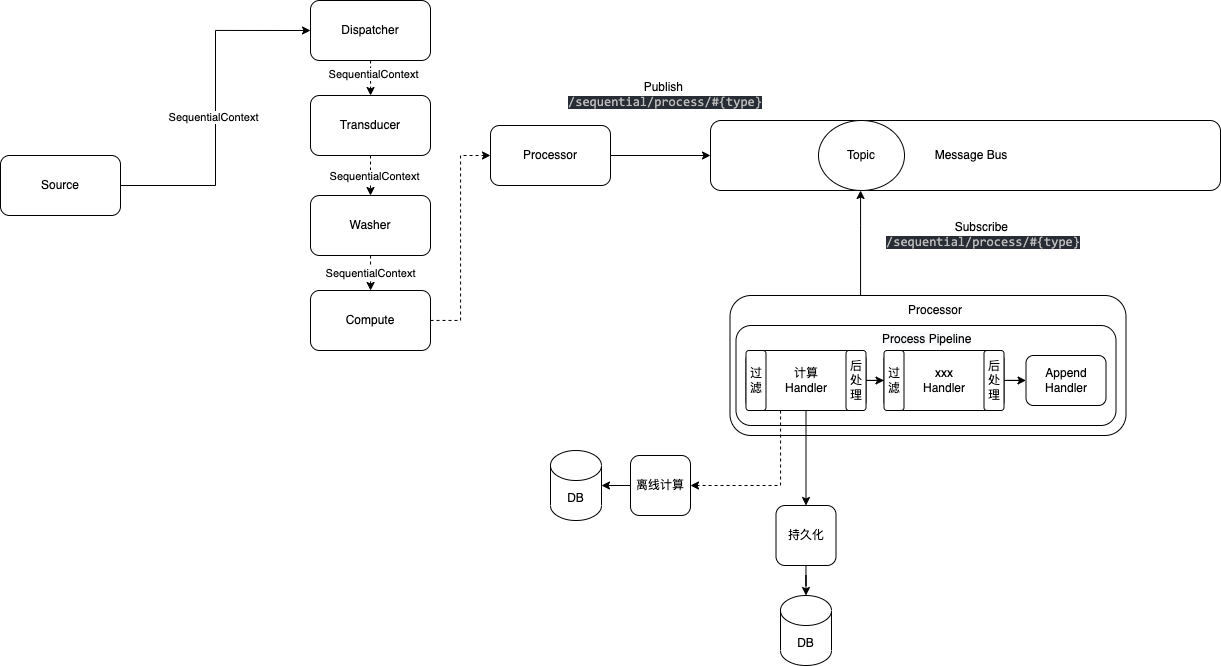

The diagram above was exported from draw.io. Its source (the exported page's mxGraphModel, read from the mxfile embedded in the PNG):
<mxGraphModel dx="2057" dy="874" grid="1" gridSize="10" guides="1" tooltips="1" connect="1" arrows="1" fold="1" page="1" pageScale="1" pageWidth="850" pageHeight="1100" math="0" shadow="0">
  <root>
    <mxCell id="0" />
    <mxCell id="1" parent="0" />
    <mxCell id="DAtiEeHnDGB2Xk_0yQSO-1" value="" style="rounded=1;whiteSpace=wrap;html=1;" vertex="1" parent="1">
      <mxGeometry x="-60" y="465" width="510" height="70" as="geometry" />
    </mxCell>
    <mxCell id="DAtiEeHnDGB2Xk_0yQSO-4" value="Message Bus" style="text;html=1;strokeColor=none;fillColor=none;align=center;verticalAlign=middle;whiteSpace=wrap;rounded=0;" vertex="1" parent="1">
      <mxGeometry x="145.5" y="485" width="110" height="30" as="geometry" />
    </mxCell>
    <mxCell id="DAtiEeHnDGB2Xk_0yQSO-6" style="edgeStyle=orthogonalEdgeStyle;rounded=0;orthogonalLoop=1;jettySize=auto;html=1;" edge="1" parent="1" source="DAtiEeHnDGB2Xk_0yQSO-8" target="DAtiEeHnDGB2Xk_0yQSO-1">
      <mxGeometry relative="1" as="geometry">
        <Array as="points">
          <mxPoint x="90" y="570" />
          <mxPoint x="90" y="570" />
        </Array>
      </mxGeometry>
    </mxCell>
    <mxCell id="DAtiEeHnDGB2Xk_0yQSO-8" value="" style="rounded=1;whiteSpace=wrap;html=1;" vertex="1" parent="1">
      <mxGeometry x="-40.5" y="640" width="396" height="140" as="geometry" />
    </mxCell>
    <mxCell id="DAtiEeHnDGB2Xk_0yQSO-9" value="" style="rounded=1;whiteSpace=wrap;html=1;" vertex="1" parent="1">
      <mxGeometry x="-34.5" y="670" width="380" height="100" as="geometry" />
    </mxCell>
    <mxCell id="DAtiEeHnDGB2Xk_0yQSO-10" style="edgeStyle=orthogonalEdgeStyle;rounded=0;orthogonalLoop=1;jettySize=auto;html=1;entryX=0;entryY=0.5;entryDx=0;entryDy=0;" edge="1" parent="1" source="DAtiEeHnDGB2Xk_0yQSO-12" target="DAtiEeHnDGB2Xk_0yQSO-15">
      <mxGeometry relative="1" as="geometry" />
    </mxCell>
    <mxCell id="DAtiEeHnDGB2Xk_0yQSO-56" style="edgeStyle=orthogonalEdgeStyle;rounded=0;orthogonalLoop=1;jettySize=auto;html=1;entryX=1;entryY=0.5;entryDx=0;entryDy=0;dashed=1;" edge="1" parent="1" source="DAtiEeHnDGB2Xk_0yQSO-12" target="DAtiEeHnDGB2Xk_0yQSO-34">
      <mxGeometry relative="1" as="geometry">
        <Array as="points">
          <mxPoint x="10" y="830" />
        </Array>
      </mxGeometry>
    </mxCell>
    <mxCell id="DAtiEeHnDGB2Xk_0yQSO-70" style="edgeStyle=orthogonalEdgeStyle;rounded=0;orthogonalLoop=1;jettySize=auto;html=1;" edge="1" parent="1" source="DAtiEeHnDGB2Xk_0yQSO-12" target="DAtiEeHnDGB2Xk_0yQSO-67">
      <mxGeometry relative="1" as="geometry" />
    </mxCell>
    <mxCell id="DAtiEeHnDGB2Xk_0yQSO-12" value="计算&lt;br&gt;Handler" style="rounded=1;whiteSpace=wrap;html=1;" vertex="1" parent="1">
      <mxGeometry x="-24.5" y="695" width="120" height="60" as="geometry" />
    </mxCell>
    <mxCell id="DAtiEeHnDGB2Xk_0yQSO-13" value="xxx&lt;br&gt;Handler" style="rounded=1;whiteSpace=wrap;html=1;" vertex="1" parent="1">
      <mxGeometry x="113.5" y="695" width="120" height="60" as="geometry" />
    </mxCell>
    <mxCell id="DAtiEeHnDGB2Xk_0yQSO-14" value="过滤" style="rounded=1;whiteSpace=wrap;html=1;" vertex="1" parent="1">
      <mxGeometry x="-24.5" y="695" width="20" height="60" as="geometry" />
    </mxCell>
    <mxCell id="DAtiEeHnDGB2Xk_0yQSO-15" value="过滤" style="rounded=1;whiteSpace=wrap;html=1;" vertex="1" parent="1">
      <mxGeometry x="113.5" y="695" width="20" height="60" as="geometry" />
    </mxCell>
    <mxCell id="DAtiEeHnDGB2Xk_0yQSO-16" value="后处理" style="rounded=1;whiteSpace=wrap;html=1;" vertex="1" parent="1">
      <mxGeometry x="75.5" y="695" width="20" height="60" as="geometry" />
    </mxCell>
    <mxCell id="DAtiEeHnDGB2Xk_0yQSO-17" style="edgeStyle=orthogonalEdgeStyle;rounded=0;orthogonalLoop=1;jettySize=auto;html=1;" edge="1" parent="1" source="DAtiEeHnDGB2Xk_0yQSO-18" target="DAtiEeHnDGB2Xk_0yQSO-44">
      <mxGeometry relative="1" as="geometry" />
    </mxCell>
    <mxCell id="DAtiEeHnDGB2Xk_0yQSO-18" value="后处理" style="rounded=1;whiteSpace=wrap;html=1;" vertex="1" parent="1">
      <mxGeometry x="213.5" y="695" width="20" height="60" as="geometry" />
    </mxCell>
    <mxCell id="DAtiEeHnDGB2Xk_0yQSO-19" value="&lt;span style=&quot;color: rgb(0, 0, 0); font-family: helvetica; font-size: 12px; font-style: normal; font-weight: 400; letter-spacing: normal; text-align: center; text-indent: 0px; text-transform: none; word-spacing: 0px; background-color: rgb(248, 249, 250); display: inline; float: none;&quot;&gt;Process Pipeline&lt;/span&gt;" style="text;whiteSpace=wrap;html=1;" vertex="1" parent="1">
      <mxGeometry x="109.5" y="670" width="110" height="50" as="geometry" />
    </mxCell>
    <mxCell id="DAtiEeHnDGB2Xk_0yQSO-20" value="Processor" style="text;html=1;strokeColor=none;fillColor=none;align=center;verticalAlign=middle;whiteSpace=wrap;rounded=0;" vertex="1" parent="1">
      <mxGeometry x="134.5" y="640" width="60" height="30" as="geometry" />
    </mxCell>
    <mxCell id="DAtiEeHnDGB2Xk_0yQSO-21" value="Subscribe&amp;nbsp;&lt;br&gt;&lt;span style=&quot;font-family: Consolas, monospace; font-size: 9.8pt; background-color: rgb(40, 44, 52); color: rgb(187, 187, 187);&quot;&gt;/sequential/process/#{type}&lt;/span&gt;" style="text;html=1;strokeColor=none;fillColor=none;align=center;verticalAlign=middle;whiteSpace=wrap;rounded=0;" vertex="1" parent="1">
      <mxGeometry x="107.5" y="550" width="210" height="60" as="geometry" />
    </mxCell>
    <mxCell id="DAtiEeHnDGB2Xk_0yQSO-26" value="Topic" style="ellipse;whiteSpace=wrap;html=1;" vertex="1" parent="1">
      <mxGeometry x="48" y="465" width="86" height="70" as="geometry" />
    </mxCell>
    <mxCell id="DAtiEeHnDGB2Xk_0yQSO-33" style="edgeStyle=orthogonalEdgeStyle;rounded=0;orthogonalLoop=1;jettySize=auto;html=1;entryX=1;entryY=0.5;entryDx=0;entryDy=0;entryPerimeter=0;" edge="1" parent="1" source="DAtiEeHnDGB2Xk_0yQSO-34" target="DAtiEeHnDGB2Xk_0yQSO-35">
      <mxGeometry relative="1" as="geometry">
        <mxPoint x="-24.5" y="845" as="targetPoint" />
      </mxGeometry>
    </mxCell>
    <mxCell id="DAtiEeHnDGB2Xk_0yQSO-34" value="离线计算" style="whiteSpace=wrap;html=1;aspect=fixed;rounded=1;" vertex="1" parent="1">
      <mxGeometry x="-140" y="800" width="60" height="60" as="geometry" />
    </mxCell>
    <mxCell id="DAtiEeHnDGB2Xk_0yQSO-35" value="DB" style="shape=cylinder3;whiteSpace=wrap;html=1;boundedLbl=1;backgroundOutline=1;size=15;" vertex="1" parent="1">
      <mxGeometry x="-220" y="795" width="51" height="70" as="geometry" />
    </mxCell>
    <mxCell id="DAtiEeHnDGB2Xk_0yQSO-44" value="Append Handler" style="rounded=1;whiteSpace=wrap;html=1;" vertex="1" parent="1">
      <mxGeometry x="255.5" y="700" width="80" height="50" as="geometry" />
    </mxCell>
    <mxCell id="DAtiEeHnDGB2Xk_0yQSO-61" style="edgeStyle=orthogonalEdgeStyle;rounded=0;orthogonalLoop=1;jettySize=auto;html=1;dashed=1;" edge="1" parent="1" source="DAtiEeHnDGB2Xk_0yQSO-51" target="DAtiEeHnDGB2Xk_0yQSO-53">
      <mxGeometry relative="1" as="geometry" />
    </mxCell>
    <mxCell id="DAtiEeHnDGB2Xk_0yQSO-75" value="SequentialContext" style="edgeLabel;html=1;align=center;verticalAlign=middle;resizable=0;points=[];" vertex="1" connectable="0" parent="DAtiEeHnDGB2Xk_0yQSO-61">
      <mxGeometry x="-0.4312" y="2" relative="1" as="geometry">
        <mxPoint as="offset" />
      </mxGeometry>
    </mxCell>
    <mxCell id="DAtiEeHnDGB2Xk_0yQSO-51" value="Dispatcher" style="rounded=1;whiteSpace=wrap;html=1;" vertex="1" parent="1">
      <mxGeometry x="-460" y="345" width="120" height="60" as="geometry" />
    </mxCell>
    <mxCell id="DAtiEeHnDGB2Xk_0yQSO-64" style="edgeStyle=orthogonalEdgeStyle;rounded=0;orthogonalLoop=1;jettySize=auto;html=1;entryX=0;entryY=0.5;entryDx=0;entryDy=0;dashed=1;" edge="1" parent="1" source="DAtiEeHnDGB2Xk_0yQSO-52" target="DAtiEeHnDGB2Xk_0yQSO-55">
      <mxGeometry relative="1" as="geometry" />
    </mxCell>
    <mxCell id="DAtiEeHnDGB2Xk_0yQSO-52" value="Compute" style="rounded=1;whiteSpace=wrap;html=1;" vertex="1" parent="1">
      <mxGeometry x="-460" y="635" width="120" height="60" as="geometry" />
    </mxCell>
    <mxCell id="DAtiEeHnDGB2Xk_0yQSO-62" style="edgeStyle=orthogonalEdgeStyle;rounded=0;orthogonalLoop=1;jettySize=auto;html=1;dashed=1;" edge="1" parent="1" source="DAtiEeHnDGB2Xk_0yQSO-53" target="DAtiEeHnDGB2Xk_0yQSO-54">
      <mxGeometry relative="1" as="geometry" />
    </mxCell>
    <mxCell id="DAtiEeHnDGB2Xk_0yQSO-76" value="SequentialContext" style="edgeLabel;html=1;align=center;verticalAlign=middle;resizable=0;points=[];" vertex="1" connectable="0" parent="DAtiEeHnDGB2Xk_0yQSO-62">
      <mxGeometry x="-0.0235" y="3" relative="1" as="geometry">
        <mxPoint as="offset" />
      </mxGeometry>
    </mxCell>
    <mxCell id="DAtiEeHnDGB2Xk_0yQSO-53" value="Transducer" style="rounded=1;whiteSpace=wrap;html=1;" vertex="1" parent="1">
      <mxGeometry x="-460" y="440" width="120" height="60" as="geometry" />
    </mxCell>
    <mxCell id="DAtiEeHnDGB2Xk_0yQSO-63" value="SequentialContext" style="edgeStyle=orthogonalEdgeStyle;rounded=0;orthogonalLoop=1;jettySize=auto;html=1;dashed=1;" edge="1" parent="1" source="DAtiEeHnDGB2Xk_0yQSO-54" target="DAtiEeHnDGB2Xk_0yQSO-52">
      <mxGeometry relative="1" as="geometry" />
    </mxCell>
    <mxCell id="DAtiEeHnDGB2Xk_0yQSO-54" value="Washer" style="rounded=1;whiteSpace=wrap;html=1;" vertex="1" parent="1">
      <mxGeometry x="-460" y="540" width="120" height="60" as="geometry" />
    </mxCell>
    <mxCell id="DAtiEeHnDGB2Xk_0yQSO-65" style="edgeStyle=orthogonalEdgeStyle;rounded=0;orthogonalLoop=1;jettySize=auto;html=1;" edge="1" parent="1" source="DAtiEeHnDGB2Xk_0yQSO-55" target="DAtiEeHnDGB2Xk_0yQSO-1">
      <mxGeometry relative="1" as="geometry" />
    </mxCell>
    <mxCell id="DAtiEeHnDGB2Xk_0yQSO-55" value="Processor" style="rounded=1;whiteSpace=wrap;html=1;" vertex="1" parent="1">
      <mxGeometry x="-280" y="470" width="120" height="60" as="geometry" />
    </mxCell>
    <mxCell id="DAtiEeHnDGB2Xk_0yQSO-60" style="edgeStyle=orthogonalEdgeStyle;rounded=0;orthogonalLoop=1;jettySize=auto;html=1;entryX=0;entryY=0.5;entryDx=0;entryDy=0;" edge="1" parent="1" source="DAtiEeHnDGB2Xk_0yQSO-59" target="DAtiEeHnDGB2Xk_0yQSO-51">
      <mxGeometry relative="1" as="geometry" />
    </mxCell>
    <mxCell id="DAtiEeHnDGB2Xk_0yQSO-74" value="SequentialContext" style="edgeLabel;html=1;align=center;verticalAlign=middle;resizable=0;points=[];" vertex="1" connectable="0" parent="DAtiEeHnDGB2Xk_0yQSO-60">
      <mxGeometry x="-0.0546" y="3" relative="1" as="geometry">
        <mxPoint as="offset" />
      </mxGeometry>
    </mxCell>
    <mxCell id="DAtiEeHnDGB2Xk_0yQSO-59" value="Source" style="rounded=1;whiteSpace=wrap;html=1;" vertex="1" parent="1">
      <mxGeometry x="-770" y="500" width="120" height="60" as="geometry" />
    </mxCell>
    <mxCell id="DAtiEeHnDGB2Xk_0yQSO-66" value="Publish&amp;nbsp;&lt;br&gt;&lt;span style=&quot;font-family: Consolas, monospace; font-size: 9.8pt; background-color: rgb(40, 44, 52); color: rgb(187, 187, 187);&quot;&gt;/sequential/process/#{type}&lt;/span&gt;" style="text;html=1;strokeColor=none;fillColor=none;align=center;verticalAlign=middle;whiteSpace=wrap;rounded=0;" vertex="1" parent="1">
      <mxGeometry x="-210" y="410" width="210" height="60" as="geometry" />
    </mxCell>
    <mxCell id="DAtiEeHnDGB2Xk_0yQSO-72" style="edgeStyle=orthogonalEdgeStyle;rounded=0;orthogonalLoop=1;jettySize=auto;html=1;entryX=0.5;entryY=0;entryDx=0;entryDy=0;entryPerimeter=0;" edge="1" parent="1" source="DAtiEeHnDGB2Xk_0yQSO-67" target="DAtiEeHnDGB2Xk_0yQSO-71">
      <mxGeometry relative="1" as="geometry" />
    </mxCell>
    <mxCell id="DAtiEeHnDGB2Xk_0yQSO-67" value="持久化" style="whiteSpace=wrap;html=1;aspect=fixed;rounded=1;" vertex="1" parent="1">
      <mxGeometry x="5.5" y="850" width="60" height="60" as="geometry" />
    </mxCell>
    <mxCell id="DAtiEeHnDGB2Xk_0yQSO-71" value="DB" style="shape=cylinder3;whiteSpace=wrap;html=1;boundedLbl=1;backgroundOutline=1;size=15;" vertex="1" parent="1">
      <mxGeometry x="10" y="940" width="51" height="70" as="geometry" />
    </mxCell>
  </root>
</mxGraphModel>